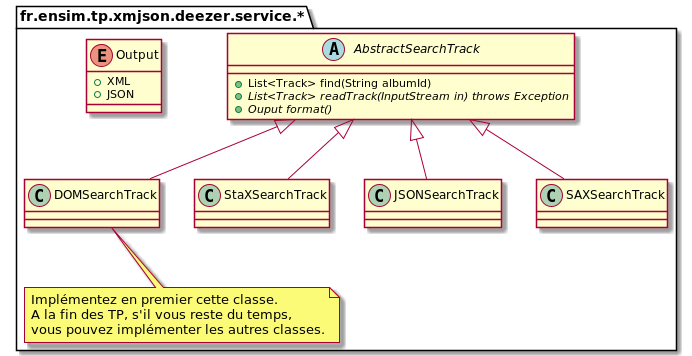

The diagram above was rendered by PlantUML. Its source (embedded in the PNG):
@startuml
package fr.ensim.tp.xmjson.deezer.service.* {

abstract class "AbstractSearchTrack" {
+List<Track> find(String albumId)
+{abstract} List<Track> readTrack(InputStream in) throws Exception
+{abstract} Ouput format()
}

enum "Output" {
+XML
+JSON
}

AbstractSearchTrack <|-- DOMSearchTrack
AbstractSearchTrack <|-- StaXSearchTrack
AbstractSearchTrack <|-- JSONSearchTrack
AbstractSearchTrack <|-- SAXSearchTrack

note bottom of DOMSearchTrack
Implémentez en premier cette classe.
A la fin des TP, s'il vous reste du temps,
vous pouvez implémenter les autres classes.
end note
}
@enduml